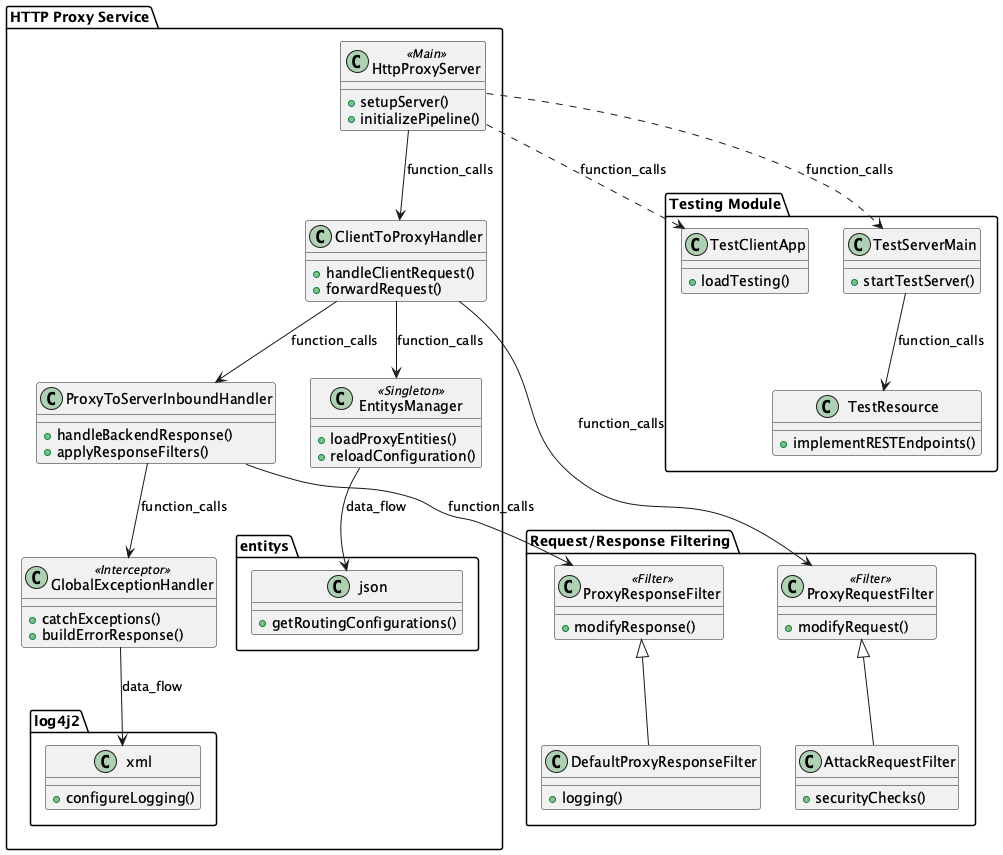

The diagram above was rendered by PlantUML. Its source (embedded in the PNG):
@startuml
package "HTTP Proxy Service" {
  class HttpProxyServer <<Main>> {
    +setupServer()
    +initializePipeline()
  }
  class ClientToProxyHandler {
    +handleClientRequest()
    +forwardRequest()
  }
  class ProxyToServerInboundHandler {
    +handleBackendResponse()
    +applyResponseFilters()
  }
  class EntitysManager <<Singleton>> {
    +loadProxyEntities()
    +reloadConfiguration()
  }
  class GlobalExceptionHandler <<Interceptor>> {
    +catchExceptions()
    +buildErrorResponse()
  }
  class entitys.json {
    +getRoutingConfigurations()
  }
  class log4j2.xml {
    +configureLogging()
  }

  HttpProxyServer --> ClientToProxyHandler : function_calls
  ClientToProxyHandler --> ProxyToServerInboundHandler : function_calls
  ClientToProxyHandler --> EntitysManager : function_calls
  EntitysManager --> entitys.json : data_flow
  ProxyToServerInboundHandler --> GlobalExceptionHandler : function_calls
  GlobalExceptionHandler --> log4j2.xml : data_flow
}

package "Request/Response Filtering" {
  class ProxyRequestFilter <<Filter>> {
    +modifyRequest()
  }
  class ProxyResponseFilter <<Filter>> {
    +modifyResponse()
  }
  class AttackRequestFilter {
    +securityChecks()
  }
  class DefaultProxyResponseFilter {
    +logging()
  }

  ProxyRequestFilter <|-- AttackRequestFilter
  ProxyResponseFilter <|-- DefaultProxyResponseFilter
  ClientToProxyHandler --> ProxyRequestFilter : function_calls
  ProxyToServerInboundHandler --> ProxyResponseFilter : function_calls
}

package "Testing Module" {
  class TestClientApp {
    +loadTesting()
  }
  class TestServerMain {
    +startTestServer()
  }
  class TestResource {
    +implementRESTEndpoints()
  }

  HttpProxyServer ..> TestClientApp : function_calls
  HttpProxyServer ..> TestServerMain : function_calls
  TestServerMain --> TestResource : function_calls
}
@enduml